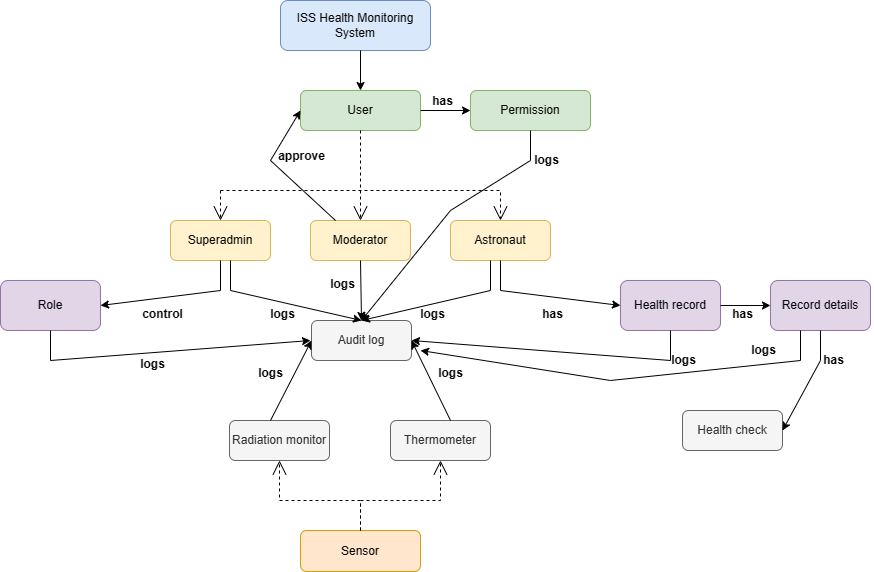

The diagram above was exported from draw.io. Its source (the exported page's mxGraphModel, read from the mxfile embedded in the PNG):
<mxGraphModel dx="1379" dy="796" grid="1" gridSize="10" guides="1" tooltips="1" connect="1" arrows="1" fold="1" page="1" pageScale="1" pageWidth="850" pageHeight="1100" math="0" shadow="0">
  <root>
    <mxCell id="0" />
    <mxCell id="1" parent="0" />
    <mxCell id="QpSG7xsLoZu_exkN07zO-1" value="User" style="rounded=1;whiteSpace=wrap;html=1;fillColor=#d5e8d4;strokeColor=#82b366;" parent="1" vertex="1">
      <mxGeometry x="560" y="100" width="120" height="40" as="geometry" />
    </mxCell>
    <mxCell id="QpSG7xsLoZu_exkN07zO-2" value="Sensor" style="rounded=1;whiteSpace=wrap;html=1;fillColor=#ffe6cc;strokeColor=#d79b00;" parent="1" vertex="1">
      <mxGeometry x="560" y="540" width="120" height="41" as="geometry" />
    </mxCell>
    <mxCell id="QpSG7xsLoZu_exkN07zO-12" value="Health record" style="rounded=1;whiteSpace=wrap;html=1;fillColor=#e1d5e7;strokeColor=#9673a6;" parent="1" vertex="1">
      <mxGeometry x="880" y="290" width="100" height="50" as="geometry" />
    </mxCell>
    <mxCell id="QpSG7xsLoZu_exkN07zO-20" value="ISS Health Monitoring System" style="rounded=1;whiteSpace=wrap;html=1;fillColor=#dae8fc;strokeColor=#6c8ebf;" parent="1" vertex="1">
      <mxGeometry x="540" y="10" width="150" height="50" as="geometry" />
    </mxCell>
    <mxCell id="QpSG7xsLoZu_exkN07zO-36" value="" style="endArrow=classic;html=1;rounded=0;entryX=0.5;entryY=0;entryDx=0;entryDy=0;" parent="1" target="QpSG7xsLoZu_exkN07zO-1" edge="1">
      <mxGeometry width="50" height="50" relative="1" as="geometry">
        <mxPoint x="620" y="60" as="sourcePoint" />
        <mxPoint x="440" y="10" as="targetPoint" />
        <Array as="points" />
      </mxGeometry>
    </mxCell>
    <mxCell id="QpSG7xsLoZu_exkN07zO-37" value="" style="endArrow=open;endSize=12;dashed=1;html=1;rounded=0;exitX=0.5;exitY=0;exitDx=0;exitDy=0;entryX=0.5;entryY=1;entryDx=0;entryDy=0;" parent="1" source="QpSG7xsLoZu_exkN07zO-2" target="QpSG7xsLoZu_exkN07zO-39" edge="1">
      <mxGeometry width="160" relative="1" as="geometry">
        <mxPoint x="590" y="480" as="sourcePoint" />
        <mxPoint x="560" y="470" as="targetPoint" />
        <Array as="points">
          <mxPoint x="620" y="510" />
          <mxPoint x="539" y="510" />
        </Array>
      </mxGeometry>
    </mxCell>
    <mxCell id="QpSG7xsLoZu_exkN07zO-39" value="Radiation monitor" style="rounded=1;whiteSpace=wrap;html=1;fillColor=#f5f5f5;strokeColor=#666666;fontColor=#333333;" parent="1" vertex="1">
      <mxGeometry x="489" y="430" width="100" height="40" as="geometry" />
    </mxCell>
    <mxCell id="QpSG7xsLoZu_exkN07zO-40" value="Thermometer" style="rounded=1;whiteSpace=wrap;html=1;fillColor=#f5f5f5;strokeColor=#666666;fontColor=#333333;" parent="1" vertex="1">
      <mxGeometry x="650" y="430" width="100" height="40" as="geometry" />
    </mxCell>
    <mxCell id="QpSG7xsLoZu_exkN07zO-41" value="Audit log" style="rounded=1;whiteSpace=wrap;html=1;fillColor=#f5f5f5;strokeColor=#666666;fontColor=#333333;" parent="1" vertex="1">
      <mxGeometry x="571" y="330" width="100" height="40" as="geometry" />
    </mxCell>
    <mxCell id="QpSG7xsLoZu_exkN07zO-64" value="Superadmin" style="rounded=1;whiteSpace=wrap;html=1;fillColor=#fff2cc;strokeColor=#d6b656;" parent="1" vertex="1">
      <mxGeometry x="430" y="230" width="100" height="40" as="geometry" />
    </mxCell>
    <mxCell id="QpSG7xsLoZu_exkN07zO-65" value="Moderator" style="rounded=1;whiteSpace=wrap;html=1;fillColor=#fff2cc;strokeColor=#d6b656;" parent="1" vertex="1">
      <mxGeometry x="570" y="230" width="100" height="40" as="geometry" />
    </mxCell>
    <mxCell id="QpSG7xsLoZu_exkN07zO-66" value="Astronaut" style="rounded=1;whiteSpace=wrap;html=1;fillColor=#fff2cc;strokeColor=#d6b656;" parent="1" vertex="1">
      <mxGeometry x="710" y="230" width="100" height="40" as="geometry" />
    </mxCell>
    <mxCell id="QpSG7xsLoZu_exkN07zO-68" value="" style="endArrow=open;endSize=12;dashed=1;html=1;rounded=0;" parent="1" edge="1">
      <mxGeometry width="160" relative="1" as="geometry">
        <mxPoint x="480" y="200" as="sourcePoint" />
        <mxPoint x="760" y="230" as="targetPoint" />
        <Array as="points">
          <mxPoint x="760" y="200" />
        </Array>
      </mxGeometry>
    </mxCell>
    <mxCell id="QpSG7xsLoZu_exkN07zO-69" value="" style="endArrow=open;endSize=12;dashed=1;html=1;rounded=0;entryX=0.5;entryY=0;entryDx=0;entryDy=0;" parent="1" edge="1">
      <mxGeometry width="160" relative="1" as="geometry">
        <mxPoint x="480" y="200" as="sourcePoint" />
        <mxPoint x="480" y="230" as="targetPoint" />
        <Array as="points">
          <mxPoint x="480" y="210" />
        </Array>
      </mxGeometry>
    </mxCell>
    <mxCell id="QpSG7xsLoZu_exkN07zO-70" value="" style="endArrow=open;endSize=12;dashed=1;html=1;rounded=0;entryX=0.5;entryY=0;entryDx=0;entryDy=0;exitX=0.5;exitY=1;exitDx=0;exitDy=0;" parent="1" edge="1" source="QpSG7xsLoZu_exkN07zO-1">
      <mxGeometry width="160" relative="1" as="geometry">
        <mxPoint x="620" y="200" as="sourcePoint" />
        <mxPoint x="620" y="230" as="targetPoint" />
        <Array as="points">
          <mxPoint x="620" y="210" />
        </Array>
      </mxGeometry>
    </mxCell>
    <mxCell id="orQFQXbmi9ySRX_G9UZR-4" value="Permission" style="rounded=1;whiteSpace=wrap;html=1;fillColor=#d5e8d4;strokeColor=#82b366;" vertex="1" parent="1">
      <mxGeometry x="730" y="100" width="120" height="40" as="geometry" />
    </mxCell>
    <mxCell id="orQFQXbmi9ySRX_G9UZR-5" value="" style="endArrow=classic;html=1;rounded=0;entryX=0;entryY=0.5;entryDx=0;entryDy=0;exitX=1;exitY=0.5;exitDx=0;exitDy=0;" edge="1" parent="1" source="QpSG7xsLoZu_exkN07zO-1" target="orQFQXbmi9ySRX_G9UZR-4">
      <mxGeometry width="50" height="50" relative="1" as="geometry">
        <mxPoint x="500" y="110" as="sourcePoint" />
        <mxPoint x="720" y="380" as="targetPoint" />
      </mxGeometry>
    </mxCell>
    <mxCell id="orQFQXbmi9ySRX_G9UZR-6" value="has" style="text;align=center;fontStyle=1;verticalAlign=middle;spacingLeft=3;spacingRight=3;strokeColor=none;rotatable=0;points=[[0,0.5],[1,0.5]];portConstraint=eastwest;html=1;" vertex="1" parent="1">
      <mxGeometry x="662" y="98" width="80" height="26" as="geometry" />
    </mxCell>
    <mxCell id="orQFQXbmi9ySRX_G9UZR-7" value="has" style="text;align=center;fontStyle=1;verticalAlign=middle;spacingLeft=3;spacingRight=3;strokeColor=none;rotatable=0;points=[[0,0.5],[1,0.5]];portConstraint=eastwest;html=1;" vertex="1" parent="1">
      <mxGeometry x="772" y="311" width="80" height="26" as="geometry" />
    </mxCell>
    <mxCell id="orQFQXbmi9ySRX_G9UZR-8" value="" style="endArrow=classic;html=1;rounded=0;entryX=0;entryY=0.5;entryDx=0;entryDy=0;" edge="1" parent="1" target="QpSG7xsLoZu_exkN07zO-12">
      <mxGeometry width="50" height="50" relative="1" as="geometry">
        <mxPoint x="760" y="270" as="sourcePoint" />
        <mxPoint x="990" y="360" as="targetPoint" />
        <Array as="points">
          <mxPoint x="760" y="300" />
        </Array>
      </mxGeometry>
    </mxCell>
    <mxCell id="orQFQXbmi9ySRX_G9UZR-9" value="Role" style="rounded=1;whiteSpace=wrap;html=1;fillColor=#e1d5e7;strokeColor=#9673a6;" vertex="1" parent="1">
      <mxGeometry x="260" y="290" width="100" height="50" as="geometry" />
    </mxCell>
    <mxCell id="orQFQXbmi9ySRX_G9UZR-10" value="control" style="text;align=center;fontStyle=1;verticalAlign=middle;spacingLeft=3;spacingRight=3;strokeColor=none;rotatable=0;points=[[0,0.5],[1,0.5]];portConstraint=eastwest;html=1;" vertex="1" parent="1">
      <mxGeometry x="382" y="311" width="80" height="26" as="geometry" />
    </mxCell>
    <mxCell id="orQFQXbmi9ySRX_G9UZR-11" value="" style="endArrow=classic;html=1;rounded=0;entryX=1;entryY=0.5;entryDx=0;entryDy=0;" edge="1" parent="1" target="orQFQXbmi9ySRX_G9UZR-9">
      <mxGeometry width="50" height="50" relative="1" as="geometry">
        <mxPoint x="480" y="270" as="sourcePoint" />
        <mxPoint x="600" y="315" as="targetPoint" />
        <Array as="points">
          <mxPoint x="480" y="300" />
        </Array>
      </mxGeometry>
    </mxCell>
    <mxCell id="orQFQXbmi9ySRX_G9UZR-13" value="" style="endArrow=classic;html=1;rounded=0;exitX=0.25;exitY=0;exitDx=0;exitDy=0;entryX=0;entryY=0.5;entryDx=0;entryDy=0;" edge="1" parent="1" source="QpSG7xsLoZu_exkN07zO-65" target="QpSG7xsLoZu_exkN07zO-1">
      <mxGeometry width="50" height="50" relative="1" as="geometry">
        <mxPoint x="450" y="220" as="sourcePoint" />
        <mxPoint x="515" y="130" as="targetPoint" />
        <Array as="points">
          <mxPoint x="530" y="170" />
        </Array>
      </mxGeometry>
    </mxCell>
    <mxCell id="orQFQXbmi9ySRX_G9UZR-14" value="approve" style="text;align=center;fontStyle=1;verticalAlign=middle;spacingLeft=3;spacingRight=3;strokeColor=none;rotatable=0;points=[[0,0.5],[1,0.5]];portConstraint=eastwest;html=1;" vertex="1" parent="1">
      <mxGeometry x="521" y="153" width="80" height="26" as="geometry" />
    </mxCell>
    <mxCell id="orQFQXbmi9ySRX_G9UZR-17" value="Health check" style="rounded=1;whiteSpace=wrap;html=1;fillColor=#f5f5f5;strokeColor=#666666;fontColor=#333333;" vertex="1" parent="1">
      <mxGeometry x="942" y="420" width="100" height="40" as="geometry" />
    </mxCell>
    <mxCell id="orQFQXbmi9ySRX_G9UZR-18" value="Record details" style="rounded=1;whiteSpace=wrap;html=1;fillColor=#e1d5e7;strokeColor=#9673a6;" vertex="1" parent="1">
      <mxGeometry x="1030" y="290" width="100" height="50" as="geometry" />
    </mxCell>
    <mxCell id="orQFQXbmi9ySRX_G9UZR-19" value="" style="endArrow=classic;html=1;rounded=0;entryX=0;entryY=0.5;entryDx=0;entryDy=0;exitX=1;exitY=0.5;exitDx=0;exitDy=0;" edge="1" parent="1" source="QpSG7xsLoZu_exkN07zO-12" target="orQFQXbmi9ySRX_G9UZR-18">
      <mxGeometry width="50" height="50" relative="1" as="geometry">
        <mxPoint x="670" y="430" as="sourcePoint" />
        <mxPoint x="720" y="380" as="targetPoint" />
      </mxGeometry>
    </mxCell>
    <mxCell id="orQFQXbmi9ySRX_G9UZR-20" value="has" style="text;align=center;fontStyle=1;verticalAlign=middle;spacingLeft=3;spacingRight=3;strokeColor=none;rotatable=0;points=[[0,0.5],[1,0.5]];portConstraint=eastwest;html=1;" vertex="1" parent="1">
      <mxGeometry x="962" y="311" width="80" height="26" as="geometry" />
    </mxCell>
    <mxCell id="orQFQXbmi9ySRX_G9UZR-21" value="" style="endArrow=classic;html=1;rounded=0;entryX=1;entryY=0.5;entryDx=0;entryDy=0;" edge="1" parent="1" target="orQFQXbmi9ySRX_G9UZR-17">
      <mxGeometry width="50" height="50" relative="1" as="geometry">
        <mxPoint x="1080" y="340" as="sourcePoint" />
        <mxPoint x="1010" y="420" as="targetPoint" />
        <Array as="points">
          <mxPoint x="1080" y="370" />
        </Array>
      </mxGeometry>
    </mxCell>
    <mxCell id="orQFQXbmi9ySRX_G9UZR-22" value="has" style="text;align=center;fontStyle=1;verticalAlign=middle;spacingLeft=3;spacingRight=3;strokeColor=none;rotatable=0;points=[[0,0.5],[1,0.5]];portConstraint=eastwest;html=1;" vertex="1" parent="1">
      <mxGeometry x="1053" y="357" width="80" height="26" as="geometry" />
    </mxCell>
    <mxCell id="orQFQXbmi9ySRX_G9UZR-23" value="" style="endArrow=open;endSize=12;dashed=1;html=1;rounded=0;exitX=0.5;exitY=0;exitDx=0;exitDy=0;" edge="1" parent="1">
      <mxGeometry width="160" relative="1" as="geometry">
        <mxPoint x="620" y="540" as="sourcePoint" />
        <mxPoint x="700" y="470" as="targetPoint" />
        <Array as="points">
          <mxPoint x="620" y="510" />
          <mxPoint x="700" y="510" />
        </Array>
      </mxGeometry>
    </mxCell>
    <mxCell id="orQFQXbmi9ySRX_G9UZR-24" value="logs" style="text;align=center;fontStyle=1;verticalAlign=middle;spacingLeft=3;spacingRight=3;strokeColor=none;rotatable=0;points=[[0,0.5],[1,0.5]];portConstraint=eastwest;html=1;" vertex="1" parent="1">
      <mxGeometry x="490" y="370" width="80" height="26" as="geometry" />
    </mxCell>
    <mxCell id="orQFQXbmi9ySRX_G9UZR-25" value="" style="endArrow=classic;html=1;rounded=0;entryX=0;entryY=0.5;entryDx=0;entryDy=0;" edge="1" parent="1" target="QpSG7xsLoZu_exkN07zO-41">
      <mxGeometry width="50" height="50" relative="1" as="geometry">
        <mxPoint x="530" y="430" as="sourcePoint" />
        <mxPoint x="370" y="465" as="targetPoint" />
        <Array as="points">
          <mxPoint x="530" y="430" />
        </Array>
      </mxGeometry>
    </mxCell>
    <mxCell id="orQFQXbmi9ySRX_G9UZR-26" value="logs" style="text;align=center;fontStyle=1;verticalAlign=middle;spacingLeft=3;spacingRight=3;strokeColor=none;rotatable=0;points=[[0,0.5],[1,0.5]];portConstraint=eastwest;html=1;" vertex="1" parent="1">
      <mxGeometry x="670" y="370" width="80" height="26" as="geometry" />
    </mxCell>
    <mxCell id="orQFQXbmi9ySRX_G9UZR-27" value="" style="endArrow=classic;html=1;rounded=0;entryX=1;entryY=0.5;entryDx=0;entryDy=0;" edge="1" parent="1" target="QpSG7xsLoZu_exkN07zO-41">
      <mxGeometry width="50" height="50" relative="1" as="geometry">
        <mxPoint x="710" y="430" as="sourcePoint" />
        <mxPoint x="751" y="340" as="targetPoint" />
        <Array as="points">
          <mxPoint x="710" y="430" />
        </Array>
      </mxGeometry>
    </mxCell>
    <mxCell id="orQFQXbmi9ySRX_G9UZR-28" value="logs" style="text;align=center;fontStyle=1;verticalAlign=middle;spacingLeft=3;spacingRight=3;strokeColor=none;rotatable=0;points=[[0,0.5],[1,0.5]];portConstraint=eastwest;html=1;" vertex="1" parent="1">
      <mxGeometry x="502" y="311" width="80" height="26" as="geometry" />
    </mxCell>
    <mxCell id="orQFQXbmi9ySRX_G9UZR-29" value="" style="endArrow=classic;html=1;rounded=0;entryX=0.5;entryY=0;entryDx=0;entryDy=0;" edge="1" parent="1" target="QpSG7xsLoZu_exkN07zO-41">
      <mxGeometry width="50" height="50" relative="1" as="geometry">
        <mxPoint x="490" y="270" as="sourcePoint" />
        <mxPoint x="610" y="315" as="targetPoint" />
        <Array as="points">
          <mxPoint x="490" y="300" />
        </Array>
      </mxGeometry>
    </mxCell>
    <mxCell id="orQFQXbmi9ySRX_G9UZR-30" value="logs" style="text;align=center;fontStyle=1;verticalAlign=middle;spacingLeft=3;spacingRight=3;strokeColor=none;rotatable=0;points=[[0,0.5],[1,0.5]];portConstraint=eastwest;html=1;" vertex="1" parent="1">
      <mxGeometry x="652" y="311" width="80" height="26" as="geometry" />
    </mxCell>
    <mxCell id="orQFQXbmi9ySRX_G9UZR-31" value="" style="endArrow=classic;html=1;rounded=0;" edge="1" parent="1">
      <mxGeometry width="50" height="50" relative="1" as="geometry">
        <mxPoint x="750" y="270" as="sourcePoint" />
        <mxPoint x="621" y="330" as="targetPoint" />
        <Array as="points">
          <mxPoint x="750" y="300" />
        </Array>
      </mxGeometry>
    </mxCell>
    <mxCell id="orQFQXbmi9ySRX_G9UZR-32" value="" style="endArrow=classic;html=1;rounded=0;entryX=0.5;entryY=0;entryDx=0;entryDy=0;exitX=0.5;exitY=1;exitDx=0;exitDy=0;" edge="1" parent="1" source="QpSG7xsLoZu_exkN07zO-65" target="QpSG7xsLoZu_exkN07zO-41">
      <mxGeometry width="50" height="50" relative="1" as="geometry">
        <mxPoint x="670" y="370" as="sourcePoint" />
        <mxPoint x="720" y="320" as="targetPoint" />
      </mxGeometry>
    </mxCell>
    <mxCell id="orQFQXbmi9ySRX_G9UZR-33" value="logs" style="text;align=center;fontStyle=1;verticalAlign=middle;spacingLeft=3;spacingRight=3;strokeColor=none;rotatable=0;points=[[0,0.5],[1,0.5]];portConstraint=eastwest;html=1;" vertex="1" parent="1">
      <mxGeometry x="562" y="281" width="80" height="26" as="geometry" />
    </mxCell>
    <mxCell id="orQFQXbmi9ySRX_G9UZR-34" value="logs" style="text;align=center;fontStyle=1;verticalAlign=middle;spacingLeft=3;spacingRight=3;strokeColor=none;rotatable=0;points=[[0,0.5],[1,0.5]];portConstraint=eastwest;html=1;" vertex="1" parent="1">
      <mxGeometry x="372" y="361" width="80" height="26" as="geometry" />
    </mxCell>
    <mxCell id="orQFQXbmi9ySRX_G9UZR-35" value="" style="endArrow=classic;html=1;rounded=0;" edge="1" parent="1">
      <mxGeometry width="50" height="50" relative="1" as="geometry">
        <mxPoint x="310" y="340" as="sourcePoint" />
        <mxPoint x="570" y="350" as="targetPoint" />
        <Array as="points">
          <mxPoint x="310" y="370" />
        </Array>
      </mxGeometry>
    </mxCell>
    <mxCell id="orQFQXbmi9ySRX_G9UZR-36" value="" style="endArrow=classic;html=1;rounded=0;entryX=1;entryY=0.5;entryDx=0;entryDy=0;" edge="1" parent="1" target="QpSG7xsLoZu_exkN07zO-41">
      <mxGeometry width="50" height="50" relative="1" as="geometry">
        <mxPoint x="930" y="340" as="sourcePoint" />
        <mxPoint x="860" y="410" as="targetPoint" />
        <Array as="points">
          <mxPoint x="930" y="370" />
        </Array>
      </mxGeometry>
    </mxCell>
    <mxCell id="orQFQXbmi9ySRX_G9UZR-37" value="logs" style="text;align=center;fontStyle=1;verticalAlign=middle;spacingLeft=3;spacingRight=3;strokeColor=none;rotatable=0;points=[[0,0.5],[1,0.5]];portConstraint=eastwest;html=1;" vertex="1" parent="1">
      <mxGeometry x="903" y="357" width="80" height="26" as="geometry" />
    </mxCell>
    <mxCell id="orQFQXbmi9ySRX_G9UZR-38" value="" style="endArrow=classic;html=1;rounded=0;" edge="1" parent="1">
      <mxGeometry width="50" height="50" relative="1" as="geometry">
        <mxPoint x="1060" y="340" as="sourcePoint" />
        <mxPoint x="680" y="360" as="targetPoint" />
        <Array as="points">
          <mxPoint x="1060" y="370" />
          <mxPoint x="870" y="390" />
        </Array>
      </mxGeometry>
    </mxCell>
    <mxCell id="orQFQXbmi9ySRX_G9UZR-39" value="logs" style="text;align=center;fontStyle=1;verticalAlign=middle;spacingLeft=3;spacingRight=3;strokeColor=none;rotatable=0;points=[[0,0.5],[1,0.5]];portConstraint=eastwest;html=1;" vertex="1" parent="1">
      <mxGeometry x="983" y="347" width="80" height="26" as="geometry" />
    </mxCell>
    <mxCell id="orQFQXbmi9ySRX_G9UZR-40" value="" style="endArrow=classic;html=1;rounded=0;entryX=0.5;entryY=0;entryDx=0;entryDy=0;" edge="1" parent="1" target="QpSG7xsLoZu_exkN07zO-41">
      <mxGeometry width="50" height="50" relative="1" as="geometry">
        <mxPoint x="790" y="140" as="sourcePoint" />
        <mxPoint x="752" y="240" as="targetPoint" />
        <Array as="points">
          <mxPoint x="790" y="170" />
          <mxPoint x="710" y="220" />
        </Array>
      </mxGeometry>
    </mxCell>
    <mxCell id="orQFQXbmi9ySRX_G9UZR-41" value="logs" style="text;align=center;fontStyle=1;verticalAlign=middle;spacingLeft=3;spacingRight=3;strokeColor=none;rotatable=0;points=[[0,0.5],[1,0.5]];portConstraint=eastwest;html=1;" vertex="1" parent="1">
      <mxGeometry x="766" y="157" width="80" height="26" as="geometry" />
    </mxCell>
  </root>
</mxGraphModel>